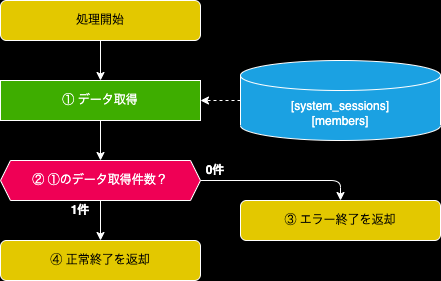

The diagram above was exported from draw.io. Its source (the exported page's mxGraphModel, read from the mxfile embedded in the PNG):
<mxGraphModel dx="288" dy="809" grid="1" gridSize="10" guides="1" tooltips="1" connect="1" arrows="1" fold="1" page="1" pageScale="1" pageWidth="827" pageHeight="1169" background="#000000" math="0" shadow="0">
  <root>
    <mxCell id="0" />
    <mxCell id="1" parent="0" />
    <mxCell id="2" value="処理開始" style="rounded=1;whiteSpace=wrap;html=1;strokeColor=#FFFFFF;fillColor=#e3c800;fontColor=#000000;" parent="1" vertex="1">
      <mxGeometry x="200" width="200" height="40" as="geometry" />
    </mxCell>
    <mxCell id="4" value="" style="endArrow=classic;html=1;strokeColor=#FFFFFF;exitX=0.5;exitY=1;exitDx=0;exitDy=0;entryX=0.5;entryY=0;entryDx=0;entryDy=0;" parent="1" source="2" target="131" edge="1">
      <mxGeometry width="50" height="50" relative="1" as="geometry">
        <mxPoint x="270" y="60" as="sourcePoint" />
        <mxPoint x="300" y="80" as="targetPoint" />
      </mxGeometry>
    </mxCell>
    <mxCell id="7" value="&lt;span style=&quot;color: rgba(0, 0, 0, 0); font-family: monospace; font-size: 0px; text-align: start; background-color: rgb(42, 37, 47);&quot;&gt;%3CmxGraphModel%3E%3Croot%3E%3CmxCell%20id%3D%220%22%2F%3E%3CmxCell%20id%3D%221%22%20parent%3D%220%22%2F%3E%3CmxCell%20id%3D%222%22%20value%3D%22%E5%AD%98%E5%9C%A8%22%20style%3D%22text%3Bhtml%3D1%3BstrokeColor%3Dnone%3BfillColor%3Dnone%3Balign%3Dcenter%3BverticalAlign%3Dmiddle%3BwhiteSpace%3Dwrap%3Brounded%3D0%3BfontColor%3D%23FFFFFF%3BfontStyle%3D1%22%20vertex%3D%221%22%20parent%3D%221%22%3E%3CmxGeometry%20x%3D%22270%22%20y%3D%22120%22%20width%3D%2230%22%20height%3D%2220%22%20as%3D%22geometry%22%2F%3E%3C%2FmxCell%3E%3C%2Froot%3E%3C%2FmxGraphModel%3E&lt;/span&gt;" style="endArrow=classic;html=1;strokeColor=#FFFFFF;exitX=0.5;exitY=1;exitDx=0;exitDy=0;entryX=0.5;entryY=0;entryDx=0;entryDy=0;" parent="1" source="131" target="133" edge="1">
      <mxGeometry width="50" height="50" relative="1" as="geometry">
        <mxPoint x="300" y="120" as="sourcePoint" />
        <mxPoint x="300" y="160" as="targetPoint" />
        <mxPoint as="offset" />
      </mxGeometry>
    </mxCell>
    <mxCell id="102" value="③ エラー終了を返却" style="rounded=1;whiteSpace=wrap;html=1;strokeColor=#FFFFFF;fillColor=#e3c800;fontColor=#000000;" parent="1" vertex="1">
      <mxGeometry x="440" y="200" width="200" height="40" as="geometry" />
    </mxCell>
    <mxCell id="104" value="" style="endArrow=classic;html=1;strokeColor=#FFFFFF;exitX=0.5;exitY=1;exitDx=0;exitDy=0;entryX=0.5;entryY=0;entryDx=0;entryDy=0;" parent="1" source="133" target="110" edge="1">
      <mxGeometry width="50" height="50" relative="1" as="geometry">
        <mxPoint x="300" y="200" as="sourcePoint" />
        <mxPoint x="300" y="240" as="targetPoint" />
      </mxGeometry>
    </mxCell>
    <mxCell id="110" value="④ 正常終了を返却" style="rounded=1;whiteSpace=wrap;html=1;strokeColor=#FFFFFF;fillColor=#e3c800;fontColor=#000000;" parent="1" vertex="1">
      <mxGeometry x="200" y="240" width="200" height="40" as="geometry" />
    </mxCell>
    <mxCell id="131" value="① データ取得" style="rounded=0;whiteSpace=wrap;html=1;strokeColor=#FFFFFF;fillColor=#3EAD00;fontColor=#FFFFFF;" parent="1" vertex="1">
      <mxGeometry x="200" y="80" width="200" height="40" as="geometry" />
    </mxCell>
    <mxCell id="133" value="② ①のデータ取得件数？" style="shape=hexagon;perimeter=hexagonPerimeter2;whiteSpace=wrap;html=1;fixedSize=1;fillColor=#ef0055;size=10;fontColor=#FFFFFF;strokeColor=#FFFFFF;" parent="1" vertex="1">
      <mxGeometry x="200" y="160" width="200" height="40" as="geometry" />
    </mxCell>
    <mxCell id="134" value="1件" style="text;html=1;strokeColor=none;fillColor=none;align=center;verticalAlign=middle;whiteSpace=wrap;rounded=0;fontColor=#FFFFFF;fontStyle=1" parent="1" vertex="1">
      <mxGeometry x="260" y="200" width="40" height="20" as="geometry" />
    </mxCell>
    <mxCell id="135" value="0件" style="text;html=1;strokeColor=none;fillColor=none;align=center;verticalAlign=middle;whiteSpace=wrap;rounded=0;fontColor=#FFFFFF;fontStyle=1" parent="1" vertex="1">
      <mxGeometry x="400" y="160" width="30" height="20" as="geometry" />
    </mxCell>
    <mxCell id="136" value="" style="endArrow=classic;html=1;strokeColor=#FFFFFF;exitX=1;exitY=0.5;exitDx=0;exitDy=0;entryX=0.5;entryY=0;entryDx=0;entryDy=0;" parent="1" source="133" target="102" edge="1">
      <mxGeometry width="50" height="50" relative="1" as="geometry">
        <mxPoint x="410" y="270" as="sourcePoint" />
        <mxPoint x="550" y="210" as="targetPoint" />
        <Array as="points">
          <mxPoint x="540" y="180" />
        </Array>
      </mxGeometry>
    </mxCell>
    <mxCell id="139" value="[system_sessions]&lt;span style=&quot;color: rgb(255, 255, 255);&quot;&gt;&lt;br&gt;[members]&lt;/span&gt;" style="shape=cylinder3;whiteSpace=wrap;html=1;boundedLbl=1;backgroundOutline=1;size=15;strokeColor=#FFFFFF;fillColor=#1ba1e2;fontColor=#ffffff;" parent="1" vertex="1">
      <mxGeometry x="440" y="60" width="200" height="80" as="geometry" />
    </mxCell>
    <mxCell id="140" value="&lt;span style=&quot;color: rgba(0, 0, 0, 0); font-family: monospace; font-size: 0px; text-align: start; background-color: rgb(42, 37, 47);&quot;&gt;%3CmxGraphModel%3E%3Croot%3E%3CmxCell%20id%3D%220%22%2F%3E%3CmxCell%20id%3D%221%22%20parent%3D%220%22%2F%3E%3CmxCell%20id%3D%222%22%20value%3D%22%E5%AD%98%E5%9C%A8%22%20style%3D%22text%3Bhtml%3D1%3BstrokeColor%3Dnone%3BfillColor%3Dnone%3Balign%3Dcenter%3BverticalAlign%3Dmiddle%3BwhiteSpace%3Dwrap%3Brounded%3D0%3BfontColor%3D%23FFFFFF%3BfontStyle%3D1%22%20vertex%3D%221%22%20parent%3D%221%22%3E%3CmxGeometry%20x%3D%22270%22%20y%3D%22120%22%20width%3D%2230%22%20height%3D%2220%22%20as%3D%22geometry%22%2F%3E%3C%2FmxCell%3E%3C%2Froot%3E%3C%2FmxGraphModel%3E&lt;/span&gt;" style="endArrow=classic;html=1;strokeColor=#FFFFFF;exitX=0;exitY=0.5;exitDx=0;exitDy=0;entryX=1;entryY=0.5;entryDx=0;entryDy=0;exitPerimeter=0;dashed=1;" parent="1" source="139" target="131" edge="1">
      <mxGeometry width="50" height="50" relative="1" as="geometry">
        <mxPoint x="310" y="130" as="sourcePoint" />
        <mxPoint x="310" y="170" as="targetPoint" />
        <mxPoint as="offset" />
      </mxGeometry>
    </mxCell>
  </root>
</mxGraphModel>